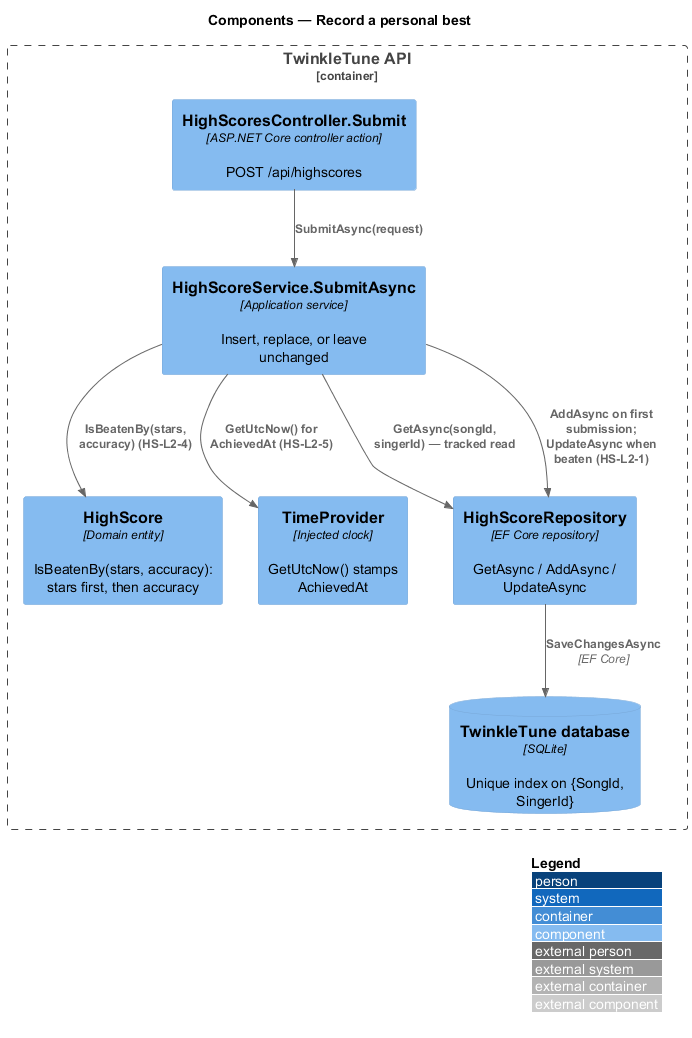

The diagram above was rendered by PlantUML. Its source (embedded in the PNG):
@startuml
!include <C4/C4_Component>
LAYOUT_WITH_LEGEND()
title Components — Record a personal best

Container_Boundary(api, "TwinkleTune API") {
  Component(ctrl, "HighScoresController.Submit", "ASP.NET Core controller action", "POST /api/highscores")
  Component(svc, "HighScoreService.SubmitAsync", "Application service", "Insert, replace, or leave unchanged")
  Component(entity, "HighScore", "Domain entity", "IsBeatenBy(stars, accuracy): stars first, then accuracy")
  Component(clock, "TimeProvider", "Injected clock", "GetUtcNow() stamps AchievedAt")
  Component(repo, "HighScoreRepository", "EF Core repository", "GetAsync / AddAsync / UpdateAsync")
  ComponentDb(db, "TwinkleTune database", "SQLite", "Unique index on {SongId, SingerId}")
}

Rel(ctrl, svc, "SubmitAsync(request)")
Rel(svc, repo, "GetAsync(songId, singerId) — tracked read")
Rel(svc, entity, "IsBeatenBy(stars, accuracy) (HS-L2-4)")
Rel(svc, clock, "GetUtcNow() for AchievedAt (HS-L2-5)")
Rel(svc, repo, "AddAsync on first submission; UpdateAsync when beaten (HS-L2-1)")
Rel(repo, db, "SaveChangesAsync", "EF Core")
@enduml